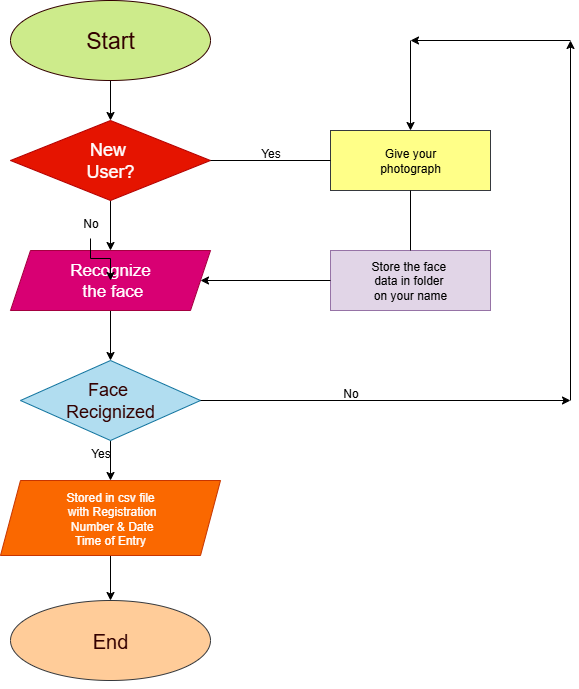

The diagram above was exported from draw.io. Its source (the exported page's mxGraphModel, read from the mxfile embedded in the PNG):
<mxGraphModel dx="1489" dy="803" grid="1" gridSize="10" guides="1" tooltips="1" connect="1" arrows="1" fold="1" page="1" pageScale="1" pageWidth="827" pageHeight="1169" math="0" shadow="0">
  <root>
    <mxCell id="0" />
    <mxCell id="1" parent="0" />
    <mxCell id="s2Pg1jLO9tkyDSAFdMOf-12" value="" style="edgeStyle=orthogonalEdgeStyle;rounded=0;orthogonalLoop=1;jettySize=auto;html=1;" edge="1" parent="1" source="s2Pg1jLO9tkyDSAFdMOf-1" target="s2Pg1jLO9tkyDSAFdMOf-4">
      <mxGeometry relative="1" as="geometry" />
    </mxCell>
    <mxCell id="s2Pg1jLO9tkyDSAFdMOf-1" value="&lt;font style=&quot;font-size: 23px; color: rgb(51, 0, 0);&quot;&gt;Start&lt;/font&gt;" style="ellipse;whiteSpace=wrap;html=1;fillColor=#cdeb8b;strokeColor=#330000;" vertex="1" parent="1">
      <mxGeometry x="80" y="40" width="200" height="80" as="geometry" />
    </mxCell>
    <mxCell id="s2Pg1jLO9tkyDSAFdMOf-13" value="" style="edgeStyle=orthogonalEdgeStyle;rounded=0;orthogonalLoop=1;jettySize=auto;html=1;" edge="1" parent="1" source="s2Pg1jLO9tkyDSAFdMOf-4" target="s2Pg1jLO9tkyDSAFdMOf-7">
      <mxGeometry relative="1" as="geometry" />
    </mxCell>
    <mxCell id="s2Pg1jLO9tkyDSAFdMOf-4" value="&lt;font style=&quot;font-size: 18px; color: rgb(255, 255, 255);&quot;&gt;New&amp;nbsp;&lt;/font&gt;&lt;div&gt;&lt;font style=&quot;font-size: 18px; color: rgb(255, 255, 255);&quot;&gt;User?&lt;/font&gt;&lt;/div&gt;" style="rhombus;whiteSpace=wrap;html=1;fillColor=#e51400;fontColor=#ffffff;strokeColor=#B20000;" vertex="1" parent="1">
      <mxGeometry x="80" y="160" width="200" height="80" as="geometry" />
    </mxCell>
    <mxCell id="s2Pg1jLO9tkyDSAFdMOf-5" value="&lt;font style=&quot;font-size: 20px; color: rgb(51, 0, 0);&quot;&gt;End&lt;/font&gt;" style="ellipse;whiteSpace=wrap;html=1;fillColor=#ffcc99;strokeColor=#36393d;" vertex="1" parent="1">
      <mxGeometry x="80" y="640" width="200" height="80" as="geometry" />
    </mxCell>
    <mxCell id="s2Pg1jLO9tkyDSAFdMOf-14" value="" style="edgeStyle=orthogonalEdgeStyle;rounded=0;orthogonalLoop=1;jettySize=auto;html=1;" edge="1" parent="1" source="s2Pg1jLO9tkyDSAFdMOf-7" target="s2Pg1jLO9tkyDSAFdMOf-8">
      <mxGeometry relative="1" as="geometry" />
    </mxCell>
    <mxCell id="s2Pg1jLO9tkyDSAFdMOf-7" value="&lt;font style=&quot;font-size: 17px; color: rgb(255, 255, 255);&quot;&gt;Recognize&lt;/font&gt;&lt;div&gt;&lt;font style=&quot;font-size: 17px; color: rgb(255, 255, 255);&quot;&gt;&amp;nbsp;the face&lt;/font&gt;&lt;/div&gt;" style="shape=parallelogram;perimeter=parallelogramPerimeter;whiteSpace=wrap;html=1;fixedSize=1;fillColor=#d80073;fontColor=#ffffff;strokeColor=#A50040;" vertex="1" parent="1">
      <mxGeometry x="80" y="290" width="200" height="60" as="geometry" />
    </mxCell>
    <mxCell id="s2Pg1jLO9tkyDSAFdMOf-15" value="" style="edgeStyle=orthogonalEdgeStyle;rounded=0;orthogonalLoop=1;jettySize=auto;html=1;" edge="1" parent="1" source="s2Pg1jLO9tkyDSAFdMOf-8" target="s2Pg1jLO9tkyDSAFdMOf-9">
      <mxGeometry relative="1" as="geometry" />
    </mxCell>
    <mxCell id="s2Pg1jLO9tkyDSAFdMOf-8" value="&lt;font style=&quot;font-size: 18px; color: rgb(51, 0, 0);&quot;&gt;Face&amp;nbsp;&lt;/font&gt;&lt;div&gt;&lt;font style=&quot;font-size: 18px; color: rgb(51, 0, 0);&quot;&gt;Recignized&lt;/font&gt;&lt;/div&gt;" style="rhombus;whiteSpace=wrap;html=1;fillColor=#b1ddf0;strokeColor=#10739e;" vertex="1" parent="1">
      <mxGeometry x="90" y="400" width="180" height="80" as="geometry" />
    </mxCell>
    <mxCell id="s2Pg1jLO9tkyDSAFdMOf-16" value="" style="edgeStyle=orthogonalEdgeStyle;rounded=0;orthogonalLoop=1;jettySize=auto;html=1;" edge="1" parent="1" source="s2Pg1jLO9tkyDSAFdMOf-9" target="s2Pg1jLO9tkyDSAFdMOf-5">
      <mxGeometry relative="1" as="geometry" />
    </mxCell>
    <mxCell id="s2Pg1jLO9tkyDSAFdMOf-9" value="&lt;font style=&quot;color: rgb(255, 255, 255);&quot;&gt;Stored in csv file&lt;/font&gt;&lt;div&gt;&lt;font style=&quot;color: rgb(255, 255, 255);&quot;&gt;&amp;nbsp;with Registration&lt;/font&gt;&lt;/div&gt;&lt;div&gt;&lt;font style=&quot;color: rgb(255, 255, 255);&quot;&gt;&amp;nbsp;Number &amp;amp; Date&lt;/font&gt;&lt;/div&gt;&lt;div&gt;&lt;font style=&quot;color: rgb(255, 255, 255);&quot;&gt;Time of Entry&lt;/font&gt;&lt;/div&gt;" style="shape=parallelogram;perimeter=parallelogramPerimeter;whiteSpace=wrap;html=1;fixedSize=1;fillColor=#fa6800;fontColor=#000000;strokeColor=#C73500;" vertex="1" parent="1">
      <mxGeometry x="70" y="520" width="220" height="75" as="geometry" />
    </mxCell>
    <mxCell id="s2Pg1jLO9tkyDSAFdMOf-11" style="edgeStyle=orthogonalEdgeStyle;rounded=0;orthogonalLoop=1;jettySize=auto;html=1;exitX=0.5;exitY=1;exitDx=0;exitDy=0;" edge="1" parent="1" source="s2Pg1jLO9tkyDSAFdMOf-5" target="s2Pg1jLO9tkyDSAFdMOf-5">
      <mxGeometry relative="1" as="geometry" />
    </mxCell>
    <mxCell id="s2Pg1jLO9tkyDSAFdMOf-17" value="Store the face&amp;nbsp;&lt;div&gt;data in folder&amp;nbsp;&lt;/div&gt;&lt;div&gt;on your name&lt;/div&gt;" style="rounded=0;whiteSpace=wrap;html=1;fillColor=#e1d5e7;strokeColor=#9673a6;" vertex="1" parent="1">
      <mxGeometry x="400" y="290" width="160" height="60" as="geometry" />
    </mxCell>
    <mxCell id="s2Pg1jLO9tkyDSAFdMOf-18" value="Give your&lt;div&gt;photograph&lt;/div&gt;" style="rounded=0;whiteSpace=wrap;html=1;fillColor=#ffff88;strokeColor=#36393d;" vertex="1" parent="1">
      <mxGeometry x="400" y="170" width="160" height="60" as="geometry" />
    </mxCell>
    <mxCell id="s2Pg1jLO9tkyDSAFdMOf-19" value="" style="endArrow=none;html=1;rounded=0;entryX=0;entryY=0.5;entryDx=0;entryDy=0;exitX=1;exitY=0.5;exitDx=0;exitDy=0;" edge="1" parent="1" source="s2Pg1jLO9tkyDSAFdMOf-4" target="s2Pg1jLO9tkyDSAFdMOf-18">
      <mxGeometry width="50" height="50" relative="1" as="geometry">
        <mxPoint x="400" y="320" as="sourcePoint" />
        <mxPoint x="450" y="270" as="targetPoint" />
      </mxGeometry>
    </mxCell>
    <mxCell id="s2Pg1jLO9tkyDSAFdMOf-20" value="" style="endArrow=classic;html=1;rounded=0;entryX=1;entryY=0.5;entryDx=0;entryDy=0;exitX=0;exitY=0.5;exitDx=0;exitDy=0;" edge="1" parent="1" source="s2Pg1jLO9tkyDSAFdMOf-17" target="s2Pg1jLO9tkyDSAFdMOf-7">
      <mxGeometry width="50" height="50" relative="1" as="geometry">
        <mxPoint x="400" y="360" as="sourcePoint" />
        <mxPoint x="450" y="310" as="targetPoint" />
      </mxGeometry>
    </mxCell>
    <mxCell id="s2Pg1jLO9tkyDSAFdMOf-23" value="" style="endArrow=classic;html=1;rounded=0;exitX=1;exitY=0.5;exitDx=0;exitDy=0;" edge="1" parent="1" source="s2Pg1jLO9tkyDSAFdMOf-8">
      <mxGeometry width="50" height="50" relative="1" as="geometry">
        <mxPoint x="380" y="380" as="sourcePoint" />
        <mxPoint x="640" y="440" as="targetPoint" />
      </mxGeometry>
    </mxCell>
    <mxCell id="s2Pg1jLO9tkyDSAFdMOf-24" value="" style="endArrow=classic;html=1;rounded=0;" edge="1" parent="1">
      <mxGeometry width="50" height="50" relative="1" as="geometry">
        <mxPoint x="640" y="440" as="sourcePoint" />
        <mxPoint x="640" y="80" as="targetPoint" />
      </mxGeometry>
    </mxCell>
    <mxCell id="s2Pg1jLO9tkyDSAFdMOf-25" value="" style="endArrow=classic;html=1;rounded=0;entryX=0.5;entryY=0;entryDx=0;entryDy=0;" edge="1" parent="1" target="s2Pg1jLO9tkyDSAFdMOf-18">
      <mxGeometry width="50" height="50" relative="1" as="geometry">
        <mxPoint x="480" y="80" as="sourcePoint" />
        <mxPoint x="640" y="80" as="targetPoint" />
      </mxGeometry>
    </mxCell>
    <mxCell id="s2Pg1jLO9tkyDSAFdMOf-26" value="" style="endArrow=classic;html=1;rounded=0;" edge="1" parent="1">
      <mxGeometry width="50" height="50" relative="1" as="geometry">
        <mxPoint x="640" y="80" as="sourcePoint" />
        <mxPoint x="480" y="80" as="targetPoint" />
      </mxGeometry>
    </mxCell>
    <mxCell id="s2Pg1jLO9tkyDSAFdMOf-27" value="" style="endArrow=none;html=1;rounded=0;entryX=0.5;entryY=1;entryDx=0;entryDy=0;exitX=0.5;exitY=0;exitDx=0;exitDy=0;" edge="1" parent="1" source="s2Pg1jLO9tkyDSAFdMOf-17" target="s2Pg1jLO9tkyDSAFdMOf-18">
      <mxGeometry width="50" height="50" relative="1" as="geometry">
        <mxPoint x="380" y="380" as="sourcePoint" />
        <mxPoint x="430" y="330" as="targetPoint" />
      </mxGeometry>
    </mxCell>
    <mxCell id="s2Pg1jLO9tkyDSAFdMOf-31" value="Yes" style="text;html=1;align=center;verticalAlign=middle;resizable=0;points=[];autosize=1;strokeColor=none;fillColor=none;" vertex="1" parent="1">
      <mxGeometry x="320" y="178" width="40" height="30" as="geometry" />
    </mxCell>
    <mxCell id="s2Pg1jLO9tkyDSAFdMOf-35" value="" style="edgeStyle=orthogonalEdgeStyle;rounded=0;orthogonalLoop=1;jettySize=auto;html=1;" edge="1" parent="1" source="s2Pg1jLO9tkyDSAFdMOf-32" target="s2Pg1jLO9tkyDSAFdMOf-7">
      <mxGeometry relative="1" as="geometry" />
    </mxCell>
    <mxCell id="s2Pg1jLO9tkyDSAFdMOf-32" value="No" style="text;html=1;align=center;verticalAlign=middle;resizable=0;points=[];autosize=1;strokeColor=none;fillColor=none;" vertex="1" parent="1">
      <mxGeometry x="140" y="248" width="40" height="30" as="geometry" />
    </mxCell>
    <mxCell id="s2Pg1jLO9tkyDSAFdMOf-33" value="No" style="text;html=1;align=center;verticalAlign=middle;resizable=0;points=[];autosize=1;strokeColor=none;fillColor=none;" vertex="1" parent="1">
      <mxGeometry x="400" y="418" width="40" height="30" as="geometry" />
    </mxCell>
    <mxCell id="s2Pg1jLO9tkyDSAFdMOf-34" value="Yes" style="text;html=1;align=center;verticalAlign=middle;resizable=0;points=[];autosize=1;strokeColor=none;fillColor=none;" vertex="1" parent="1">
      <mxGeometry x="150" y="478" width="40" height="30" as="geometry" />
    </mxCell>
  </root>
</mxGraphModel>